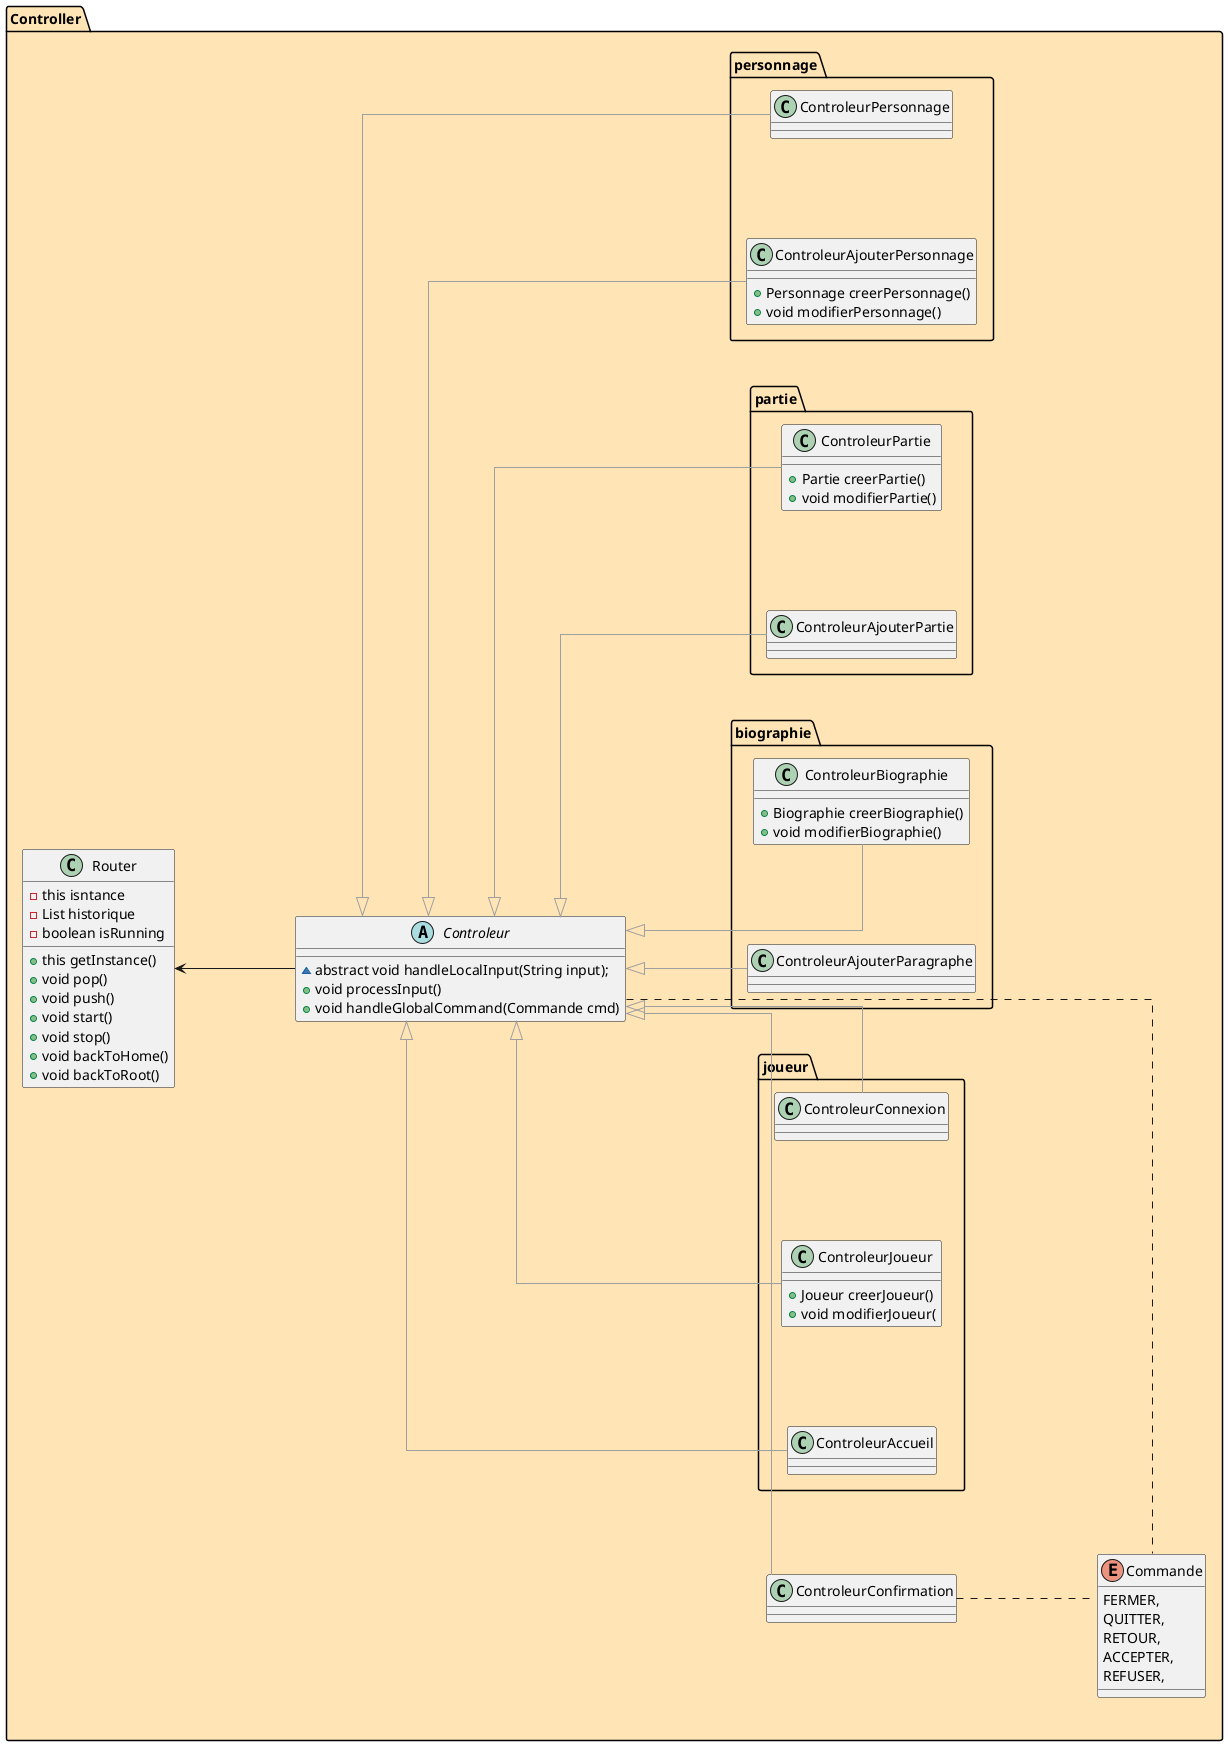

The diagram above was rendered by PlantUML. Its source (embedded in the PNG):
@startuml pcakage controleur

' =============================
' === PARAMÈTRES GLOBAUX ===
' =============================
skinparam ranksep 120
skinparam nodesep 100
skinparam linetype ortho
left to right direction

' =============================
' === CONTROLEUR (Controller) ===
' =============================
package "Controller" #FFE4B5 {
  package "joueur" {
    class ControleurConnexion {
    }

    class ControleurJoueur {
      +Joueur creerJoueur()
      +void modifierJoueur(
    }

    class ControleurAccueil{
    }
  }
  package "biographie" {
    class ControleurBiographie {
      +Biographie creerBiographie()
      +void modifierBiographie()
    }

    class ControleurAjouterParagraphe {

    }

  }
  package "partie" {
    class ControleurPartie {
      +Partie creerPartie()
      +void modifierPartie()
    }

    class ControleurAjouterPartie {

    }

  }
  package "personnage" {
    class ControleurPersonnage {
    }
    
    class ControleurAjouterPersonnage {
      +Personnage creerPersonnage()
      +void modifierPersonnage()
    }

  }

  enum Commande {
    FERMER,
    QUITTER,
    RETOUR,
    ACCEPTER,
    REFUSER,
  }

  abstract class Controleur {
    ~ abstract void handleLocalInput(String input);
    + void processInput()
    + void handleGlobalCommand(Commande cmd)
  }

  class ControleurConfirmation {

  }

  class Router {
    - this isntance
    - List historique
    - boolean isRunning
    + this getInstance()
    + void pop()
    + void push()
    + void start()
    + void stop()
    + void backToHome()
    + void backToRoot()
  }

  Controleur <|-[#9E9E9E]- ControleurConfirmation
  Controleur <|-[#9E9E9E]- ControleurConnexion
  Controleur <|-[#9E9E9E]- ControleurJoueur
  Controleur <|-[#9E9E9E]- ControleurAccueil
  Controleur <|-[#9E9E9E]- ControleurBiographie
  Controleur <|-[#9E9E9E]- ControleurAjouterParagraphe 
  Controleur <|-[#9E9E9E]- ControleurPartie
  Controleur <|-[#9E9E9E]- ControleurAjouterPartie
  Controleur <|-[#9E9E9E]- ControleurPersonnage
  Controleur <|-[#9E9E9E]- ControleurAjouterPersonnage

  Controleur .. Commande
  ControleurConfirmation .. Commande

  Router <-- Controleur
}

@enduml